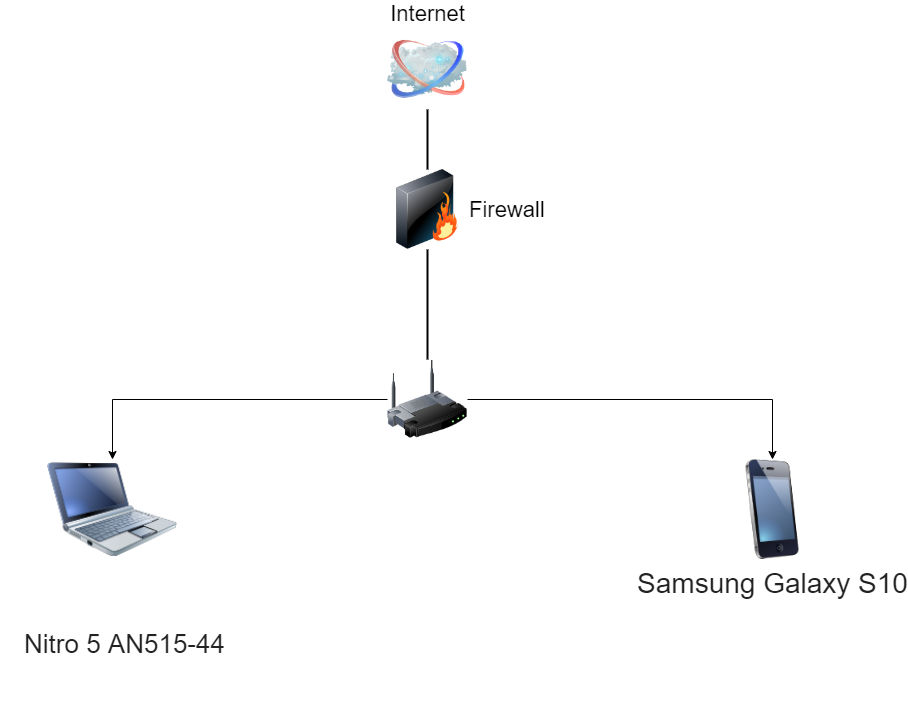

The diagram above was exported from draw.io. Its source (the exported page's mxGraphModel, read from the mxfile embedded in the PNG):
<mxGraphModel dx="1422" dy="762" grid="1" gridSize="10" guides="1" tooltips="1" connect="1" arrows="1" fold="1" page="1" pageScale="1" pageWidth="1100" pageHeight="850" background="#ffffff" math="0" shadow="0">
  <root>
    <mxCell id="0" />
    <mxCell id="1" parent="0" />
    <mxCell id="69ecfefc5c41e42c-18" style="edgeStyle=none;rounded=0;html=1;labelBackgroundColor=none;endArrow=none;strokeWidth=2;fontFamily=Verdana;fontSize=22" parent="1" source="69ecfefc5c41e42c-1" target="69ecfefc5c41e42c-3" edge="1">
      <mxGeometry relative="1" as="geometry" />
    </mxCell>
    <mxCell id="aF1MQS1eiMFqcY34h4ef-3" style="edgeStyle=orthogonalEdgeStyle;rounded=0;orthogonalLoop=1;jettySize=auto;html=1;" edge="1" parent="1" source="69ecfefc5c41e42c-1" target="69ecfefc5c41e42c-9">
      <mxGeometry relative="1" as="geometry" />
    </mxCell>
    <mxCell id="aF1MQS1eiMFqcY34h4ef-4" style="edgeStyle=orthogonalEdgeStyle;rounded=0;orthogonalLoop=1;jettySize=auto;html=1;entryX=0.5;entryY=0;entryDx=0;entryDy=0;" edge="1" parent="1" source="69ecfefc5c41e42c-1" target="69ecfefc5c41e42c-8">
      <mxGeometry relative="1" as="geometry" />
    </mxCell>
    <mxCell id="69ecfefc5c41e42c-1" value="" style="image;html=1;labelBackgroundColor=#ffffff;image=img/lib/clip_art/networking/Wireless_Router_128x128.png;rounded=1;shadow=0;comic=0;strokeWidth=2;fontSize=22" parent="1" vertex="1">
      <mxGeometry x="470" y="470" width="80" height="80" as="geometry" />
    </mxCell>
    <mxCell id="69ecfefc5c41e42c-2" value="Internet" style="image;html=1;labelBackgroundColor=#ffffff;image=img/lib/clip_art/networking/Cloud_128x128.png;rounded=1;shadow=0;comic=0;strokeWidth=2;fontSize=22;labelPosition=center;verticalLabelPosition=top;align=center;verticalAlign=bottom;" parent="1" vertex="1">
      <mxGeometry x="470" y="140" width="80" height="80" as="geometry" />
    </mxCell>
    <mxCell id="69ecfefc5c41e42c-19" style="edgeStyle=none;rounded=0;html=1;labelBackgroundColor=none;endArrow=none;strokeWidth=2;fontFamily=Verdana;fontSize=22" parent="1" source="69ecfefc5c41e42c-3" target="69ecfefc5c41e42c-2" edge="1">
      <mxGeometry relative="1" as="geometry" />
    </mxCell>
    <mxCell id="69ecfefc5c41e42c-3" value="Firewall" style="image;html=1;labelBackgroundColor=#ffffff;image=img/lib/clip_art/networking/Firewall_128x128.png;rounded=1;shadow=0;comic=0;strokeWidth=2;fontSize=22;labelPosition=right;verticalLabelPosition=middle;align=left;verticalAlign=middle;" parent="1" vertex="1">
      <mxGeometry x="470" y="280" width="80" height="80" as="geometry" />
    </mxCell>
    <mxCell id="69ecfefc5c41e42c-8" value="&lt;p style=&quot;box-sizing: border-box ; font-size: 28px ; margin: 0px 0px 5px ; font-family: &amp;#34;open sans&amp;#34; , &amp;#34;helvetica&amp;#34; , &amp;#34;arial&amp;#34; , sans-serif ; font-weight: 400 ; line-height: 1.26 ; color: rgb(34 , 34 , 34) ; position: relative ; overflow: hidden&quot;&gt;Samsung Galaxy S10&lt;/p&gt;" style="image;html=1;labelBackgroundColor=#ffffff;image=img/lib/clip_art/telecommunication/iPhone_128x128.png;rounded=1;shadow=0;comic=0;strokeWidth=2;fontSize=22" parent="1" vertex="1">
      <mxGeometry x="790" y="570" width="130" height="100" as="geometry" />
    </mxCell>
    <mxCell id="69ecfefc5c41e42c-9" value="&lt;h1 class=&quot;page-title&quot; style=&quot;box-sizing: border-box ; margin: 0px 0px 5px ; line-height: 1.26 ; position: relative ; overflow: hidden&quot;&gt;&lt;p class=&quot;MsoNormal&quot; style=&quot;margin-left: 18pt&quot;&gt;&lt;font color=&quot;#222222&quot; face=&quot;open sans, helvetica, arial, sans-serif&quot; size=&quot;1&quot;&gt;&lt;span style=&quot;font-weight: 400 ; line-height: 106% ; font-size: 26px&quot;&gt;Nitro 5 AN515-44&lt;/span&gt;&lt;/font&gt;&lt;br&gt;&lt;/p&gt;&lt;/h1&gt;" style="image;html=1;labelBackgroundColor=#ffffff;image=img/lib/clip_art/computers/Netbook_128x128.png;rounded=1;shadow=0;comic=0;strokeColor=#000000;strokeWidth=2;fillColor=#FFFFFF;fontSize=22;fontColor=#000000;" parent="1" vertex="1">
      <mxGeometry x="130" y="570" width="130" height="100" as="geometry" />
    </mxCell>
  </root>
</mxGraphModel>